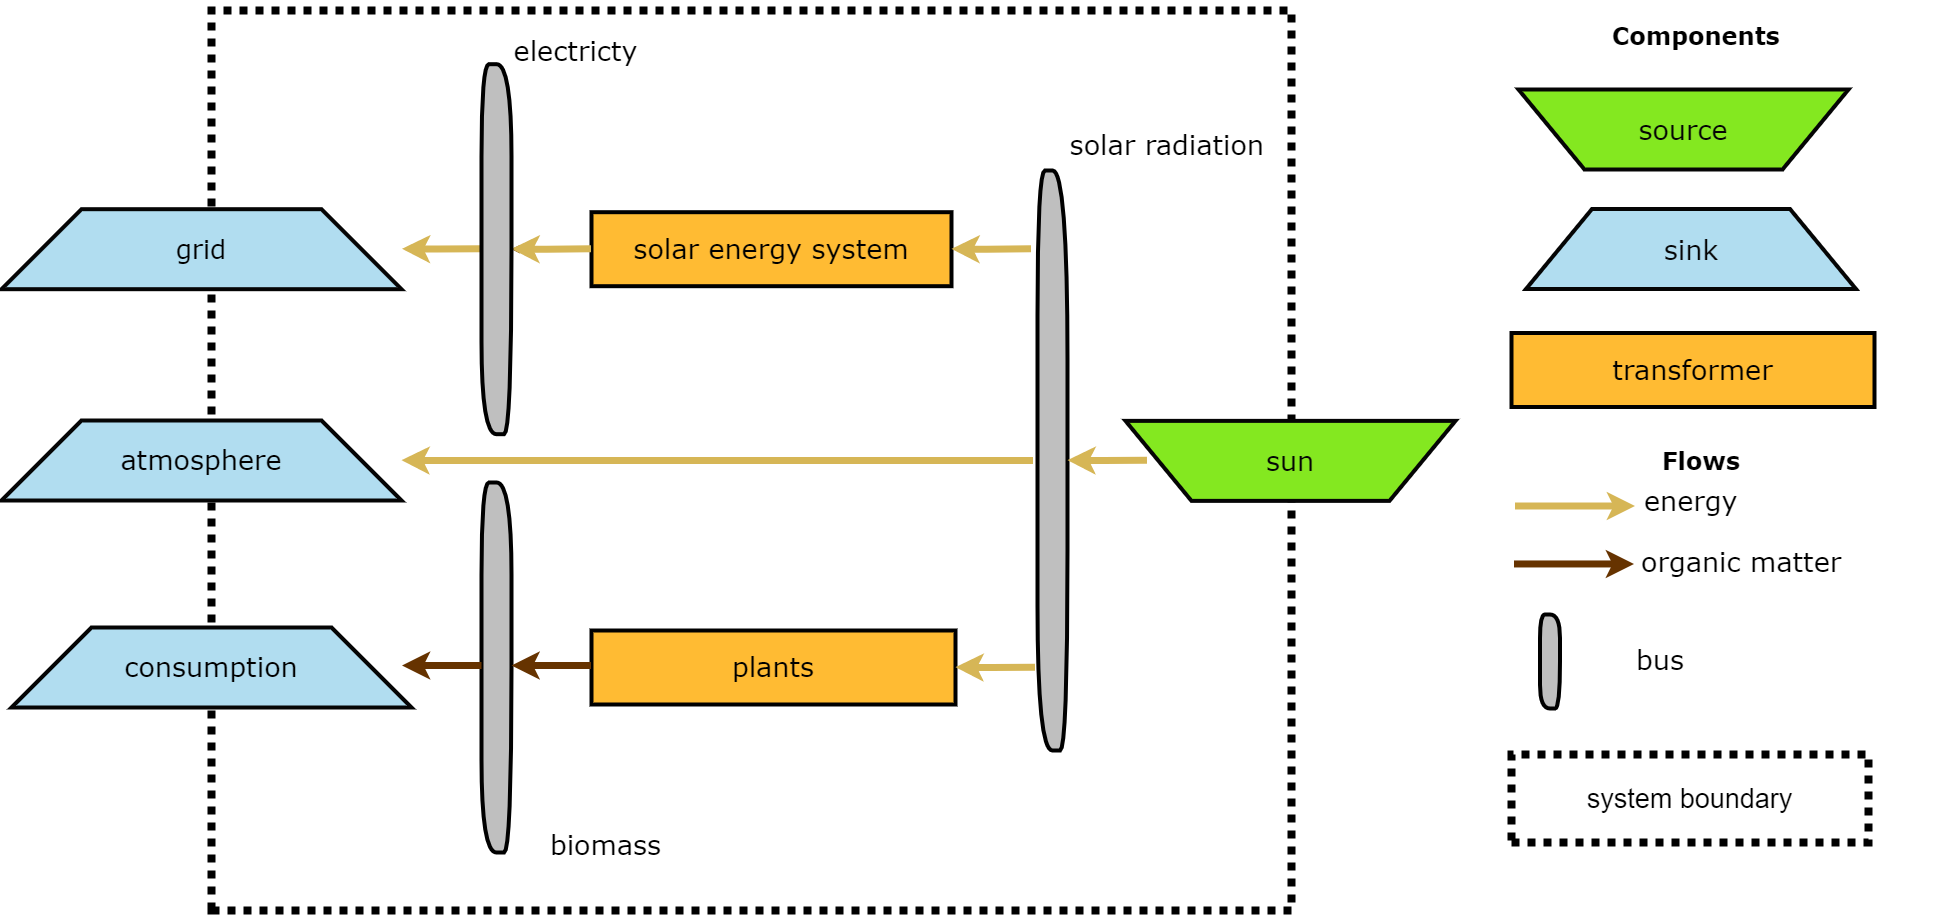

The diagram above was exported from draw.io. Its source (the exported page's mxGraphModel, read from the mxfile embedded in the PNG):
<mxGraphModel dx="2510" dy="-1693" grid="1" gridSize="10" guides="1" tooltips="1" connect="1" arrows="1" fold="1" page="1" pageScale="1" pageWidth="850" pageHeight="1100" math="0" shadow="0">
  <root>
    <mxCell id="0" />
    <mxCell id="1" parent="0" />
    <mxCell id="PB2kCXNlqgwAlbVo1CaC-2" value="" style="vsdxID=1;fillColor=#FFFFFF;gradientColor=none;shape=stencil(nZBLDoAgDERP0z3SIyjewwQUogJB/N1eSGM0LFy4m2lf23QA60V3XgFnSwxuVLuRUQM2wLmxWgUTkwIUgHXvghqCW60k77tMZjW7LW84aI7lCc5OchUj3xI6GftC7+Yv+AP9CRbnk3h+pHjevTKPVKIsUVw=);dashed=1;dashPattern=1 1;strokeColor=#000000;strokeWidth=8;spacingTop=-3;spacingBottom=-3;spacingLeft=-3;spacingRight=-3;labelBackgroundColor=none;rounded=0;html=1;whiteSpace=wrap;" parent="1" vertex="1">
      <mxGeometry x="1910" y="3780" width="1080" height="900" as="geometry" />
    </mxCell>
    <mxCell id="-BtPBcL2RcFohkjb5Vce-117" value="&lt;p style=&quot;margin-left: 0 ; margin-right: 0 ; margin-top: 0px ; margin-bottom: 0px ; text-indent: 0 ; direction: ltr&quot;&gt;&lt;font style=&quot;color: rgb(0 , 0 , 0) ; direction: ltr ; letter-spacing: 0px ; line-height: 120% ; opacity: 1 ; font-size: 27px&quot; face=&quot;Verdana&quot;&gt;bus&lt;/font&gt;&lt;/p&gt;" style="verticalAlign=middle;align=left;vsdxID=60;fillColor=none;gradientColor=none;strokeColor=none;spacingTop=-3;spacingBottom=-3;spacingLeft=-3;spacingRight=-3;labelBackgroundColor=none;rounded=0;html=1;whiteSpace=wrap;" parent="1" vertex="1">
      <mxGeometry x="3336" y="4413.25" width="69" height="31" as="geometry" />
    </mxCell>
    <mxCell id="-BtPBcL2RcFohkjb5Vce-118" style="vsdxID=61;fillColor=#bfbfbf;gradientColor=none;shape=stencil(nZFLDsIwDERP4y0yDuICpVyAE0TEEIuQVGn5np6kBqnqgkWzsmeebWkCpum97RgI+yGnCz/EDR7MDogkes4ylApMC6Y5pcznnG7Rad/ZQhKOCjudWVea0ObjQd6sGiGusL7tRl0dv6Z7PftUCNV6fdeg9ntFg8QJ+jMXwX/QheDsfCnGYDQyCUFznfrzIIukn2DaDw==);strokeColor=#000000;strokeWidth=4;spacingTop=-3;spacingBottom=-3;spacingLeft=-3;spacingRight=-3;labelBackgroundColor=none;rounded=1;html=1;whiteSpace=wrap;" parent="1" vertex="1">
      <mxGeometry x="3238.5" y="4384" width="20" height="94" as="geometry" />
    </mxCell>
    <mxCell id="-BtPBcL2RcFohkjb5Vce-121" value="&lt;font color=&quot;#050505&quot; face=&quot;Verdana&quot;&gt;&lt;span style=&quot;font-size: 27px&quot;&gt;sink&lt;/span&gt;&lt;/font&gt;" style="shape=trapezoid;perimeter=trapezoidPerimeter;whiteSpace=wrap;html=1;fillColor=#B1DDF0;strokeColor=#050505;strokeWidth=4;" parent="1" vertex="1">
      <mxGeometry x="3224.5" y="3978.5" width="330" height="80" as="geometry" />
    </mxCell>
    <mxCell id="-BtPBcL2RcFohkjb5Vce-123" value="&lt;font color=&quot;#050505&quot; face=&quot;Verdana&quot;&gt;&lt;span style=&quot;font-size: 27px&quot;&gt;source&lt;/span&gt;&lt;/font&gt;" style="shape=trapezoid;perimeter=trapezoidPerimeter;whiteSpace=wrap;html=1;fillColor=#84E820;strokeColor=#050505;strokeWidth=4;direction=west;" parent="1" vertex="1">
      <mxGeometry x="3217" y="3859" width="330" height="80" as="geometry" />
    </mxCell>
    <mxCell id="-BtPBcL2RcFohkjb5Vce-124" value="&lt;span style=&quot;font-size: 27px&quot;&gt;&lt;font face=&quot;Verdana&quot;&gt;transformer&lt;/font&gt;&lt;/span&gt;" style="rounded=0;whiteSpace=wrap;html=1;strokeColor=#000000;strokeWidth=4;fillColor=#FFBB33;gradientColor=none;" parent="1" vertex="1">
      <mxGeometry x="3210" y="4102.5" width="363" height="74" as="geometry" />
    </mxCell>
    <mxCell id="-BtPBcL2RcFohkjb5Vce-143" value="&lt;span style=&quot;font-size: 27px&quot;&gt;system boundary&lt;/span&gt;" style="vsdxID=1;fillColor=#FFFFFF;gradientColor=none;shape=stencil(nZBLDoAgDERP0z3SIyjewwQUogJB/N1eSGM0LFy4m2lf23QA60V3XgFnSwxuVLuRUQM2wLmxWgUTkwIUgHXvghqCW60k77tMZjW7LW84aI7lCc5OchUj3xI6GftC7+Yv+AP9CRbnk3h+pHjevTKPVKIsUVw=);dashed=1;dashPattern=1 1;strokeColor=#000000;strokeWidth=8;spacingTop=-3;spacingBottom=-3;spacingLeft=-3;spacingRight=-3;labelBackgroundColor=none;rounded=0;html=1;whiteSpace=wrap;" parent="1" vertex="1">
      <mxGeometry x="3210" y="4524" width="357" height="88" as="geometry" />
    </mxCell>
    <mxCell id="-BtPBcL2RcFohkjb5Vce-148" value="&lt;font color=&quot;#050505&quot; face=&quot;Verdana&quot;&gt;&lt;span style=&quot;font-size: 27px&quot;&gt;sun&lt;/span&gt;&lt;/font&gt;" style="shape=trapezoid;perimeter=trapezoidPerimeter;whiteSpace=wrap;html=1;fillColor=#84E820;strokeColor=#050505;strokeWidth=4;direction=west;" parent="1" vertex="1">
      <mxGeometry x="2824" y="4190.37" width="330" height="80" as="geometry" />
    </mxCell>
    <mxCell id="awk7BkHsaEA8Cf6nmyEf-1" value="&lt;font style=&quot;font-size: 27px&quot;&gt;&lt;font face=&quot;Verdana&quot;&gt;plants&lt;/font&gt;&lt;br&gt;&lt;/font&gt;" style="rounded=0;whiteSpace=wrap;html=1;strokeColor=#000000;strokeWidth=4;fillColor=#FFBB33;gradientColor=none;" parent="1" vertex="1">
      <mxGeometry x="2290" y="4400" width="364" height="74" as="geometry" />
    </mxCell>
    <mxCell id="cRnFfDrRkxjftBeCY1N_-48" value="" style="endArrow=classic;html=1;strokeWidth=7;fontColor=#7EA6E0;fillColor=#fff2cc;strokeColor=#d6b656;" parent="1" edge="1">
      <mxGeometry width="50" height="50" relative="1" as="geometry">
        <mxPoint x="3213.5" y="4275.5" as="sourcePoint" />
        <mxPoint x="3333.5" y="4275.5" as="targetPoint" />
        <Array as="points" />
      </mxGeometry>
    </mxCell>
    <mxCell id="cRnFfDrRkxjftBeCY1N_-50" value="&lt;p style=&quot;margin-left: 0 ; margin-right: 0 ; margin-top: 0px ; margin-bottom: 0px ; text-indent: 0 ; direction: ltr&quot;&gt;&lt;font face=&quot;Verdana&quot; style=&quot;font-size: 27px&quot;&gt;energy&lt;/font&gt;&lt;/p&gt;" style="verticalAlign=middle;align=left;vsdxID=59;fillColor=none;gradientColor=none;strokeColor=none;spacingTop=-3;spacingBottom=-3;spacingLeft=-3;spacingRight=-3;labelBackgroundColor=none;rounded=0;html=1;whiteSpace=wrap;fontSize=27;" parent="1" vertex="1">
      <mxGeometry x="3343.5" y="4255.5" width="287" height="31.5" as="geometry" />
    </mxCell>
    <mxCell id="kFuawIrqOxEKSz68zUNI-1" value="&lt;font face=&quot;Verdana&quot;&gt;grid&lt;/font&gt;" style="shape=trapezoid;perimeter=trapezoidPerimeter;whiteSpace=wrap;html=1;fillColor=#B1DDF0;strokeColor=#050505;strokeWidth=4;direction=east;fontSize=26;" parent="1" vertex="1">
      <mxGeometry x="1700" y="3978.69" width="400" height="80" as="geometry" />
    </mxCell>
    <mxCell id="kFuawIrqOxEKSz68zUNI-10" value="&lt;p style=&quot;margin-left: 0 ; margin-right: 0 ; margin-top: 0px ; margin-bottom: 0px ; text-indent: 0 ; direction: ltr&quot;&gt;&lt;font face=&quot;Verdana&quot;&gt;&lt;span style=&quot;font-size: 27px&quot;&gt;solar radiation&amp;nbsp;&lt;/span&gt;&lt;/font&gt;&lt;/p&gt;" style="verticalAlign=middle;align=center;vsdxID=8;fillColor=none;gradientColor=none;strokeColor=none;spacingTop=-3;spacingBottom=-3;spacingLeft=-3;spacingRight=-3;labelBackgroundColor=none;rounded=0;html=1;whiteSpace=wrap;" parent="1" vertex="1">
      <mxGeometry x="2766" y="3909.97" width="209" height="7.56" as="geometry" />
    </mxCell>
    <mxCell id="giPJbSH8aw1XKewFMEcf-16" value="" style="edgeStyle=orthogonalEdgeStyle;rounded=0;orthogonalLoop=1;jettySize=auto;html=1;strokeColor=#663300;" parent="1" source="kFuawIrqOxEKSz68zUNI-11" target="giPJbSH8aw1XKewFMEcf-12" edge="1">
      <mxGeometry relative="1" as="geometry" />
    </mxCell>
    <mxCell id="kFuawIrqOxEKSz68zUNI-11" value="&lt;font style=&quot;font-size: 27px&quot;&gt;&lt;font face=&quot;Verdana&quot;&gt;solar energy system&lt;/font&gt;&lt;br&gt;&lt;/font&gt;" style="rounded=0;whiteSpace=wrap;html=1;strokeColor=#000000;strokeWidth=4;fillColor=#FFBB33;gradientColor=none;" parent="1" vertex="1">
      <mxGeometry x="2290" y="3981.69" width="360" height="74" as="geometry" />
    </mxCell>
    <mxCell id="kFuawIrqOxEKSz68zUNI-29" value="" style="endArrow=classic;html=1;strokeWidth=7;fontColor=#7EA6E0;fillColor=#fff2cc;strokeColor=#663300;" parent="1" edge="1">
      <mxGeometry width="50" height="50" relative="1" as="geometry">
        <mxPoint x="3212.5" y="4333.46" as="sourcePoint" />
        <mxPoint x="3332.5" y="4333.46" as="targetPoint" />
        <Array as="points" />
      </mxGeometry>
    </mxCell>
    <mxCell id="kFuawIrqOxEKSz68zUNI-30" value="&lt;p style=&quot;margin-left: 0 ; margin-right: 0 ; margin-top: 0px ; margin-bottom: 0px ; text-indent: 0 ; direction: ltr&quot;&gt;&lt;br&gt;&lt;/p&gt;" style="verticalAlign=middle;align=left;vsdxID=59;fillColor=none;gradientColor=none;strokeColor=none;spacingTop=-3;spacingBottom=-3;spacingLeft=-3;spacingRight=-3;labelBackgroundColor=none;rounded=0;html=1;whiteSpace=wrap;" parent="1" vertex="1">
      <mxGeometry x="3341" y="4315.5" width="287" height="31.5" as="geometry" />
    </mxCell>
    <mxCell id="kFuawIrqOxEKSz68zUNI-32" value="&lt;p style=&quot;margin-left: 0 ; margin-right: 0 ; margin-top: 0px ; margin-bottom: 0px ; text-indent: 0 ; direction: ltr&quot;&gt;&lt;font face=&quot;Verdana&quot;&gt;&lt;span style=&quot;font-size: 27px&quot;&gt;organic matter&lt;/span&gt;&lt;/font&gt;&lt;/p&gt;" style="verticalAlign=middle;align=left;vsdxID=59;fillColor=none;gradientColor=none;strokeColor=none;spacingTop=-3;spacingBottom=-3;spacingLeft=-3;spacingRight=-3;labelBackgroundColor=none;rounded=0;html=1;whiteSpace=wrap;" parent="1" vertex="1">
      <mxGeometry x="3341" y="4315.5" width="287" height="31.5" as="geometry" />
    </mxCell>
    <mxCell id="PB2kCXNlqgwAlbVo1CaC-24" value="&lt;font style=&quot;font-size: 27px&quot;&gt;&lt;font face=&quot;Verdana&quot;&gt;atmosphere&lt;/font&gt;&lt;br&gt;&lt;/font&gt;" style="shape=trapezoid;perimeter=trapezoidPerimeter;whiteSpace=wrap;html=1;fillColor=#B1DDF0;strokeColor=#050505;strokeWidth=4;direction=east;" parent="1" vertex="1">
      <mxGeometry x="1700" y="4190" width="400" height="80" as="geometry" />
    </mxCell>
    <mxCell id="jTdgwNlPvPz9F_3Stptj-1" value="&lt;p style=&quot;margin-left: 0 ; margin-right: 0 ; margin-top: 0px ; margin-bottom: 0px ; text-indent: 0 ; direction: ltr&quot;&gt;&lt;font face=&quot;Verdana&quot;&gt;&lt;span style=&quot;font-size: 24px&quot;&gt;&lt;b&gt;Components&lt;/b&gt;&lt;/span&gt;&lt;/font&gt;&lt;/p&gt;" style="verticalAlign=middle;align=left;vsdxID=60;fillColor=none;gradientColor=none;strokeColor=none;spacingTop=-3;spacingBottom=-3;spacingLeft=-3;spacingRight=-3;labelBackgroundColor=none;rounded=0;html=1;whiteSpace=wrap;fontSize=27;" parent="1" vertex="1">
      <mxGeometry x="3312" y="3770" width="59" height="70.37" as="geometry" />
    </mxCell>
    <mxCell id="jTdgwNlPvPz9F_3Stptj-2" value="&lt;p style=&quot;margin-left: 0 ; margin-right: 0 ; margin-top: 0px ; margin-bottom: 0px ; text-indent: 0 ; direction: ltr&quot;&gt;&lt;font face=&quot;Verdana&quot;&gt;&lt;span style=&quot;font-size: 24px&quot;&gt;&lt;b&gt;Flows&lt;/b&gt;&lt;/span&gt;&lt;/font&gt;&lt;/p&gt;" style="verticalAlign=middle;align=left;vsdxID=60;fillColor=none;gradientColor=none;strokeColor=none;spacingTop=-3;spacingBottom=-3;spacingLeft=-3;spacingRight=-3;labelBackgroundColor=none;rounded=0;html=1;whiteSpace=wrap;fontSize=27;" parent="1" vertex="1">
      <mxGeometry x="3362" y="4195.13" width="59" height="70.37" as="geometry" />
    </mxCell>
    <mxCell id="jTdgwNlPvPz9F_3Stptj-15" value="" style="endArrow=classic;html=1;strokeWidth=7;exitX=0;exitY=0.5;exitDx=0;exitDy=0;fillColor=#fff2cc;strokeColor=#d6b656;" parent="1" edge="1">
      <mxGeometry width="50" height="50" relative="1" as="geometry">
        <mxPoint x="2289.4899999999993" y="4018.35" as="sourcePoint" />
        <mxPoint x="2209.9999999999995" y="4018.35" as="targetPoint" />
        <Array as="points">
          <mxPoint x="2235.24" y="4018.69" />
        </Array>
      </mxGeometry>
    </mxCell>
    <mxCell id="jTdgwNlPvPz9F_3Stptj-16" style="vsdxID=2;fillColor=#bfbfbf;gradientColor=none;shape=stencil(nZFLDsIwDERP4y0yDuICpVyAE0TEEIuQVGn5np6kBqnqgkWzsmeebWkCpum97RgI+yGnCz/EDR7MDogkes4ylApMC6Y5pcznnG7Rad/ZQhKOCjudWVea0ObjQd6sGiGusL7tRl0dv6Z7PftUCNV6fdeg9ntFg8QJ+jMXwX/QheDsfCnGYDQyCUFznfrzIIukn2DaDw==);strokeColor=#000000;strokeWidth=4;spacingTop=-3;spacingBottom=-3;spacingLeft=-3;spacingRight=-3;labelBackgroundColor=none;rounded=1;html=1;whiteSpace=wrap;" parent="1" vertex="1">
      <mxGeometry x="2736" y="3940" width="30" height="580" as="geometry" />
    </mxCell>
    <mxCell id="jTdgwNlPvPz9F_3Stptj-25" style="edgeStyle=orthogonalEdgeStyle;rounded=0;orthogonalLoop=1;jettySize=auto;html=1;exitX=0.5;exitY=0;exitDx=0;exitDy=0;fillColor=#663300;" parent="1" source="-BtPBcL2RcFohkjb5Vce-148" target="-BtPBcL2RcFohkjb5Vce-148" edge="1">
      <mxGeometry relative="1" as="geometry" />
    </mxCell>
    <mxCell id="jTdgwNlPvPz9F_3Stptj-32" value="&lt;font&gt;&lt;font face=&quot;Verdana&quot;&gt;consumption&lt;/font&gt;&lt;br&gt;&lt;/font&gt;" style="shape=trapezoid;perimeter=trapezoidPerimeter;whiteSpace=wrap;html=1;fillColor=#B1DDF0;strokeColor=#050505;strokeWidth=4;direction=east;fontSize=27;" parent="1" vertex="1">
      <mxGeometry x="1710" y="4397" width="400" height="80" as="geometry" />
    </mxCell>
    <mxCell id="jTdgwNlPvPz9F_3Stptj-33" value="&lt;p style=&quot;margin-left: 0 ; margin-right: 0 ; margin-top: 0px ; margin-bottom: 0px ; text-indent: 0 ; direction: ltr&quot;&gt;&lt;font face=&quot;Verdana&quot;&gt;&lt;span style=&quot;font-size: 27px&quot;&gt;biomass&lt;/span&gt;&lt;/font&gt;&lt;/p&gt;" style="verticalAlign=middle;align=center;vsdxID=8;fillColor=none;gradientColor=none;strokeColor=none;spacingTop=-3;spacingBottom=-3;spacingLeft=-3;spacingRight=-3;labelBackgroundColor=none;rounded=0;html=1;whiteSpace=wrap;" parent="1" vertex="1">
      <mxGeometry x="2200" y="4599.999999999999" width="209" height="27.123287671232873" as="geometry" />
    </mxCell>
    <mxCell id="giPJbSH8aw1XKewFMEcf-1" value="" style="endArrow=classic;html=1;strokeWidth=7;exitX=0;exitY=0.5;exitDx=0;exitDy=0;fillColor=#fff2cc;strokeColor=#d6b656;" parent="1" edge="1">
      <mxGeometry width="50" height="50" relative="1" as="geometry">
        <mxPoint x="2729.4899999999993" y="4018.35" as="sourcePoint" />
        <mxPoint x="2649.9999999999995" y="4018.35" as="targetPoint" />
        <Array as="points">
          <mxPoint x="2675.24" y="4018.69" />
        </Array>
      </mxGeometry>
    </mxCell>
    <mxCell id="giPJbSH8aw1XKewFMEcf-3" value="" style="endArrow=classic;html=1;strokeWidth=7;exitX=0;exitY=0.5;exitDx=0;exitDy=0;fillColor=#fff2cc;strokeColor=#d6b656;" parent="1" edge="1">
      <mxGeometry width="50" height="50" relative="1" as="geometry">
        <mxPoint x="2845.4899999999993" y="4229.66" as="sourcePoint" />
        <mxPoint x="2765.9999999999995" y="4229.66" as="targetPoint" />
        <Array as="points">
          <mxPoint x="2791.24" y="4230" />
        </Array>
      </mxGeometry>
    </mxCell>
    <mxCell id="giPJbSH8aw1XKewFMEcf-4" value="" style="endArrow=classic;html=1;strokeWidth=7;exitX=0;exitY=0.5;exitDx=0;exitDy=0;fillColor=#fff2cc;strokeColor=#d6b656;" parent="1" edge="1">
      <mxGeometry width="50" height="50" relative="1" as="geometry">
        <mxPoint x="2179.999999999999" y="4018.27" as="sourcePoint" />
        <mxPoint x="2100.5099999999993" y="4018.27" as="targetPoint" />
        <Array as="points">
          <mxPoint x="2125.75" y="4018.61" />
        </Array>
      </mxGeometry>
    </mxCell>
    <mxCell id="giPJbSH8aw1XKewFMEcf-7" style="vsdxID=2;fillColor=#bfbfbf;gradientColor=none;shape=stencil(nZFLDsIwDERP4y0yDuICpVyAE0TEEIuQVGn5np6kBqnqgkWzsmeebWkCpum97RgI+yGnCz/EDR7MDogkes4ylApMC6Y5pcznnG7Rad/ZQhKOCjudWVea0ObjQd6sGiGusL7tRl0dv6Z7PftUCNV6fdeg9ntFg8QJ+jMXwX/QheDsfCnGYDQyCUFznfrzIIukn2DaDw==);strokeColor=#000000;strokeWidth=4;spacingTop=-3;spacingBottom=-3;spacingLeft=-3;spacingRight=-3;labelBackgroundColor=none;rounded=1;html=1;whiteSpace=wrap;" parent="1" vertex="1">
      <mxGeometry x="2180" y="4252" width="30" height="370" as="geometry" />
    </mxCell>
    <mxCell id="giPJbSH8aw1XKewFMEcf-8" value="" style="endArrow=classic;html=1;strokeWidth=7;exitX=0;exitY=0.5;exitDx=0;exitDy=0;fillColor=#fff2cc;strokeColor=#663300;" parent="1" edge="1">
      <mxGeometry width="50" height="50" relative="1" as="geometry">
        <mxPoint x="2289.4899999999993" y="4435" as="sourcePoint" />
        <mxPoint x="2209.9999999999995" y="4435" as="targetPoint" />
      </mxGeometry>
    </mxCell>
    <mxCell id="giPJbSH8aw1XKewFMEcf-10" value="" style="endArrow=classic;html=1;strokeWidth=7;exitX=0;exitY=0.5;exitDx=0;exitDy=0;fillColor=#fff2cc;strokeColor=#663300;" parent="1" edge="1">
      <mxGeometry width="50" height="50" relative="1" as="geometry">
        <mxPoint x="2179.9999999999995" y="4435" as="sourcePoint" />
        <mxPoint x="2100.5099999999998" y="4435" as="targetPoint" />
      </mxGeometry>
    </mxCell>
    <mxCell id="giPJbSH8aw1XKewFMEcf-12" style="vsdxID=2;fillColor=#bfbfbf;gradientColor=none;shape=stencil(nZFLDsIwDERP4y0yDuICpVyAE0TEEIuQVGn5np6kBqnqgkWzsmeebWkCpum97RgI+yGnCz/EDR7MDogkes4ylApMC6Y5pcznnG7Rad/ZQhKOCjudWVea0ObjQd6sGiGusL7tRl0dv6Z7PftUCNV6fdeg9ntFg8QJ+jMXwX/QheDsfCnGYDQyCUFznfrzIIukn2DaDw==);strokeColor=#000000;strokeWidth=4;spacingTop=-3;spacingBottom=-3;spacingLeft=-3;spacingRight=-3;labelBackgroundColor=none;rounded=1;html=1;whiteSpace=wrap;" parent="1" vertex="1">
      <mxGeometry x="2180" y="3833.69" width="30" height="370" as="geometry" />
    </mxCell>
    <mxCell id="giPJbSH8aw1XKewFMEcf-14" value="" style="endArrow=classic;html=1;strokeWidth=7;exitX=0;exitY=0.5;exitDx=0;exitDy=0;fillColor=#fff2cc;strokeColor=#d6b656;" parent="1" edge="1">
      <mxGeometry width="50" height="50" relative="1" as="geometry">
        <mxPoint x="2733.49" y="4436.66" as="sourcePoint" />
        <mxPoint x="2653.9999999999995" y="4436.66" as="targetPoint" />
        <Array as="points">
          <mxPoint x="2679.24" y="4437" />
        </Array>
      </mxGeometry>
    </mxCell>
    <mxCell id="giPJbSH8aw1XKewFMEcf-17" value="" style="endArrow=classic;html=1;strokeWidth=7;fillColor=#fff2cc;strokeColor=#d6b656;" parent="1" edge="1">
      <mxGeometry width="50" height="50" relative="1" as="geometry">
        <mxPoint x="2731.3793103448274" y="4230" as="sourcePoint" />
        <mxPoint x="2099.999999999999" y="4229.66" as="targetPoint" />
        <Array as="points">
          <mxPoint x="2125.24" y="4230" />
        </Array>
      </mxGeometry>
    </mxCell>
    <mxCell id="giPJbSH8aw1XKewFMEcf-19" value="&lt;p style=&quot;margin-left: 0 ; margin-right: 0 ; margin-top: 0px ; margin-bottom: 0px ; text-indent: 0 ; direction: ltr&quot;&gt;&lt;font face=&quot;Verdana&quot;&gt;&lt;span style=&quot;font-size: 27px&quot;&gt;electricty&lt;/span&gt;&lt;/font&gt;&lt;/p&gt;" style="verticalAlign=middle;align=center;vsdxID=8;fillColor=none;gradientColor=none;strokeColor=none;spacingTop=-3;spacingBottom=-3;spacingLeft=-3;spacingRight=-3;labelBackgroundColor=none;rounded=0;html=1;whiteSpace=wrap;" parent="1" vertex="1">
      <mxGeometry x="2170" y="3806.569999999999" width="209" height="27.123287671232873" as="geometry" />
    </mxCell>
  </root>
</mxGraphModel>